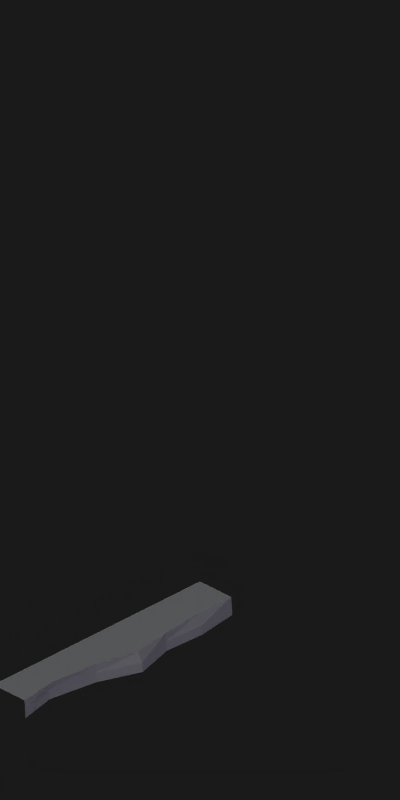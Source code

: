 # Source: snowplains_ice.blend  (saved by Blender 2.73.0; exported with 4.5.12 LTS)
import bpy
from mathutils import Matrix  # noqa: F401  (used for matrix-valued properties, if any)

bpy.ops.wm.read_factory_settings(use_empty=True)
scene = bpy.context.scene
scene.name = 'Scene'

# ---- collections
col_collection_1 = bpy.data.collections.new('Collection 1'); scene.collection.children.link(col_collection_1)

# ---- materials (node trees are filled in below, after node groups)
mat_ice_ground = bpy.data.materials.new('ice_ground')
mat_ice_ground.alpha_threshold = 0.0
mat_ice_ground.preview_render_type = 'FLAT'
mat_ice_ground.diffuse_color = (1.0, 1.0, 1.0, 1.0)
mat_ice_ground.roughness = 0.5
mat_ice_ground.specular_intensity = 0.0
mat_ice_ground.line_color = (0.0, 0.0, 0.0, 1.0)
mat_snow = bpy.data.materials.new('Snow')
mat_snow.alpha_threshold = 0.0
mat_snow.preview_render_type = 'FLAT'
mat_snow.diffuse_color = (1.0, 1.0, 1.0, 1.0)
mat_snow.roughness = 0.5
mat_snow.specular_intensity = 0.0
mat_snow.line_color = (0.0, 0.0, 0.0, 1.0)

# ---- material node trees

# ---- world
world_world = bpy.data.worlds.new('World'); scene.world = world_world
world_world.color = (0.1, 0.1, 0.1)
world_world.use_sun_shadow = False
world_world.sun_shadow_jitter_overblur = 0.0
world_world.cycles.sampling_method = 'MANUAL'
world_world.cycles.sample_map_resolution = 256

# ---- cameras
cam_camera_001 = bpy.data.cameras.new('Camera.001')
cam_camera_001.type = 'ORTHO'
cam_camera_001.passepartout_alpha = 0.2
cam_camera_001.clip_end = 100.0
cam_camera_001.lens = 35.0
cam_camera_001.sensor_width = 32.0
cam_camera_001.sensor_height = 18.0
cam_camera_001.ortho_scale = 4.1
cam_camera_001.show_passepartout = False
cam_camera_001.show_safe_areas = True
cam_camera_001.dof.focus_distance = 0.0
cam_camera_001.dof.aperture_fstop = 128.0

# ---- lights
light_spot_001 = bpy.data.lights.new('Spot.001', 'SPOT')
light_spot_001.color = (0.8868, 0.8973, 1.0)
light_spot_001.transmission_factor = 0.0
light_spot_001.energy = 168.0
light_spot_001.shadow_buffer_clip_start = 0.5
light_spot_001.shadow_soft_size = 0.1
light_spot_001.shadow_maximum_resolution = 0.006
light_spot_001.use_absolute_resolution = True
light_spot_001.cycles.use_multiple_importance_sampling = False
light_spot = bpy.data.lights.new('Spot', 'SPOT')
light_spot.color = (0.8868, 0.8973, 1.0)
light_spot.transmission_factor = 0.0
light_spot.energy = 321.0
light_spot.shadow_buffer_clip_start = 0.5
light_spot.shadow_soft_size = 0.1
light_spot.shadow_maximum_resolution = 0.006
light_spot.use_absolute_resolution = True
light_spot.cycles.use_multiple_importance_sampling = False
light_lamp = bpy.data.lights.new('Lamp', 'SUN')
light_lamp.color = (0.8407, 0.857, 0.8751)
light_lamp.transmission_factor = 0.0
light_lamp.angle = 2.498
light_lamp.energy = 1.05
light_lamp.shadow_buffer_clip_start = 0.5
light_lamp.shadow_soft_size = 3.0
light_lamp.shadow_cascade_max_distance = 1000.0
light_lamp.cycles.use_multiple_importance_sampling = False
light_lamp_002 = bpy.data.lights.new('Lamp.002', 'SUN')
light_lamp_002.color = (0.2944, 0.07568, 0.6762)
light_lamp_002.transmission_factor = 0.0
light_lamp_002.use_shadow = False
light_lamp_002.angle = 1.571
light_lamp_002.energy = 0.15
light_lamp_002.shadow_buffer_clip_start = 0.5
light_lamp_002.shadow_soft_size = 1.0
light_lamp_002.shadow_cascade_max_distance = 1000.0
light_lamp_002.cycles.use_multiple_importance_sampling = False

# ---- meshes
me_plane_035 = bpy.data.meshes.new('Plane.035')
me_plane_035.from_pydata([(-1.513, -0.5435, 0.2006), (-1.454, -0.6656, 0.2006), (-1.671, -0.6587, -0.0254), (-1.645, -0.5221, 0.2006), (-1.481, -0.749, -0.0254), (-1.615, -0.713, -0.0254), (-1.509, -0.5279, 0.1024), (-1.671, -0.6587, 0.08098), (-1.439, -0.6426, 0.1024), (-1.481, -0.749, 0.08098), (-1.638, -0.5049, 0.1024), (-1.615, -0.713, 0.08098), (-1.678, -0.6758, 0.1791), (-1.509, -0.5279, -0.003943), (-1.497, -0.7719, 0.1791), (-1.439, -0.6426, -0.003943), (-1.62, -0.7287, 0.1791), (-1.638, -0.5049, -0.003943), (-0.5913, -0.9595, 0.2006), (-0.7524, -1.053, 0.2006), (-0.786, -0.8379, -0.0254), (-0.6868, -0.782, 0.2006), (-0.876, -1.05, -0.0254), (-0.8518, -0.9084, -0.0254), (-0.5683, -0.9594, 0.1024), (-0.786, -0.8379, 0.08098), (-0.7168, -1.061, 0.1024), (-0.876, -1.05, 0.08098), (-0.6611, -0.7842, 0.1024), (-0.8518, -0.9084, 0.08098), (-0.8117, -0.8357, 0.1791), (-0.5683, -0.9594, -0.003943), (-0.9116, -1.041, 0.1791), (-0.7168, -1.061, -0.003943), (-0.8749, -0.9086, 0.1791), (-0.6611, -0.7842, -0.003943)], [], [(10, 7, 12, 3), (3, 12, 16, 0), (0, 16, 14, 1), (1, 14, 9, 8), (3, 0, 6, 10), (8, 9, 4, 15), (13, 5, 2, 17), (0, 1, 8, 6), (17, 2, 7, 10), (15, 4, 5, 13), (10, 6, 13, 17), (12, 7, 11, 16), (7, 2, 5, 11), (6, 8, 15, 13), (16, 11, 9, 14), (11, 5, 4, 9), (28, 25, 30, 21), (21, 30, 34, 18), (18, 34, 32, 19), (19, 32, 27, 26), (21, 18, 24, 28), (26, 27, 22, 33), (31, 23, 20, 35), (18, 19, 26, 24), (35, 20, 25, 28), (33, 22, 23, 31), (28, 24, 31, 35), (30, 25, 29, 34), (25, 20, 23, 29), (24, 26, 33, 31), (34, 29, 27, 32), (29, 23, 22, 27)])
_uv = me_plane_035.uv_layers.new(name='UVTex')
_uv.uv.foreach_set('vector', [0.2544, 0.7411, 0.2406, 0.7385, 0.2368, 0.7419, 0.3543, 0.9999, 0.3543, 0.9999, 0.2368, 0.7419, 0.2323, 0.739, 0.0001048, 0.9566, 0.0001048, 0.9566, 0.2323, 0.739, 0.2305, 0.7326, 0.0001049, 0.5771, 0.0001049, 0.5771, 0.2305, 0.7326, 0.2345, 0.73, 0.2384, 0.7159, 0.3543, 0.9999, 0.5308, 0.5297, 0.2545, 0.7239, 0.2544, 0.7411, 0.2384, 0.7159, 0.2345, 0.73, 0.2395, 0.7308, 0.2415, 0.7282, 0.2453, 0.7302, 0.2406, 0.7328, 0.2421, 0.7344, 0.2466, 0.7344, 0.5308, 0.5297, 0.0001049, 0.5771, 0.2384, 0.7159, 0.2545, 0.7239, 0.2466, 0.7344, 0.2421, 0.7344, 0.2406, 0.7385, 0.2544, 0.7411, 0.2415, 0.7282, 0.2395, 0.7308, 0.2406, 0.7328, 0.2453, 0.7302, 0.2544, 0.7411, 0.2542, 0.7241, 0.2454, 0.7301, 0.2466, 0.7344, 0.2368, 0.7419, 0.2406, 0.7385, 0.2374, 0.7356, 0.2324, 0.7389, 0.2406, 0.7385, 0.2421, 0.7344, 0.2406, 0.7329, 0.2375, 0.7355, 0.2542, 0.7241, 0.2384, 0.7159, 0.2415, 0.7282, 0.2454, 0.7301, 0.2324, 0.7389, 0.2374, 0.7356, 0.2345, 0.73, 0.2305, 0.7326, 0.2375, 0.7355, 0.2406, 0.7329, 0.2395, 0.7308, 0.2345, 0.73, 0.3471, 0.4295, 0.3445, 0.3752, 0.3205, 0.3593, 0.1152, 0.5295, 0.1152, 0.5295, 0.3205, 0.3593, 0.3371, 0.332, 0.0001048, 0.0001048, 0.0001048, 0.0001048, 0.3371, 0.332, 0.3634, 0.3205, 0.5052, 0.0459, 0.5052, 0.0459, 0.3634, 0.3205, 0.3755, 0.3329, 0.4443, 0.3299, 0.1152, 0.5295, 0.5684, 0.5295, 0.4271, 0.4116, 0.3471, 0.4295, 0.4443, 0.3299, 0.3755, 0.3329, 0.3806, 0.3519, 0.4013, 0.3584, 0.3973, 0.3848, 0.3727, 0.3624, 0.3673, 0.3766, 0.3702, 0.3963, 0.5684, 0.5295, 0.5052, 0.0459, 0.4443, 0.3299, 0.4271, 0.4116, 0.3702, 0.3963, 0.3673, 0.3766, 0.3445, 0.3752, 0.3471, 0.4295, 0.4013, 0.3584, 0.3806, 0.3519, 0.3727, 0.3624, 0.3973, 0.3848, 0.3471, 0.4295, 0.4259, 0.4104, 0.3978, 0.3853, 0.3702, 0.3963, 0.3205, 0.3593, 0.3445, 0.3752, 0.3551, 0.3524, 0.3375, 0.3325, 0.3445, 0.3752, 0.3673, 0.3766, 0.3724, 0.3622, 0.3555, 0.3527, 0.4259, 0.4104, 0.4443, 0.3299, 0.4013, 0.3584, 0.3978, 0.3853, 0.3375, 0.3325, 0.3551, 0.3524, 0.3755, 0.3329, 0.3634, 0.3205, 0.3555, 0.3527, 0.3724, 0.3622, 0.3806, 0.3519, 0.3755, 0.3329])
me_plane_035.materials.append(mat_ice_ground)
me_plane_035.use_remesh_preserve_volume = False
me_plane_035.use_remesh_preserve_attributes = False
me_plane_035.use_mirror_vertex_groups = False
me_plane_035.update()
me_plane_034 = bpy.data.meshes.new('Plane.034')
me_plane_034.from_pydata([(1.112, -0.08521, 0.1986), (1.033, 0.01726, 0.1986), (1.254, -0.07303, 0.1986), (1.148, 0.05287, 0.03907), (1.255, 0.1453, 0.03907), (1.119, -0.1455, -0.001423), (1.281, -0.004424, 0.03907), (1.281, -0.004424, -0.06093), (1.049, -0.04283, -0.001423), (1.235, -0.1159, -0.001423), (1.15, 0.02277, -0.06093), (1.256, 0.1167, -0.06093), (1.294, 0.03445, 0.1391), (1.235, -0.1159, 0.09858), (1.12, -0.1159, 0.09858), (1.049, -0.01178, 0.09858), (1.134, 0.08324, 0.1391), (1.248, 0.1761, 0.1391), (-0.4542, -0.9545, 0.1501), (-0.4526, -1.06, 0.1501), (-0.5523, -0.8421, 0.1501), (-0.6209, -1.15, 0.05019), (-0.736, -1.097, 0.05019), (-0.4289, -0.9255, 0.02482), (-0.6563, -0.9756, 0.05019), (-0.6563, -0.9756, -0.01245), (-0.4335, -1.024, 0.02482), (-0.5191, -0.8409, 0.02482), (-0.6072, -1.136, -0.01245), (-0.7225, -1.085, -0.01245), (-0.6836, -0.9804, 0.1128), (-0.5191, -0.8409, 0.08746), (-0.4439, -0.9365, 0.08746), (-0.4486, -1.036, 0.08746), (-0.6268, -1.173, 0.1128), (-0.7463, -1.115, 0.1128), (0.7051, 0.2237, 0.1986), (0.831, 0.2561, 0.1986), (0.6599, 0.08925, 0.1986), (0.9921, 0.2219, 0.03907), (0.9358, 0.09243, 0.03907), (0.6471, 0.2415, -0.001423), (0.7118, 0.03669, 0.03907), (0.7118, 0.03669, -0.06093), (0.7694, 0.2653, -0.001423), (0.628, 0.1234, -0.001423), (0.9776, 0.2483, -0.06093), (0.9225, 0.1178, -0.06093), (0.7425, 0.009836, 0.1391), (0.628, 0.1234, 0.09858), (0.674, 0.2291, 0.09858), (0.798, 0.2531, 0.09858), (1.018, 0.2004, 0.1391), (0.9557, 0.06784, 0.1391)], [], [(0, 17, 16, 1), (2, 12, 17, 0), (8, 10, 11, 5), (5, 11, 7, 9), (9, 7, 6, 13), (15, 3, 10, 8), (13, 14, 5, 9), (14, 15, 8, 5), (13, 6, 12, 2), (1, 16, 3, 15), (12, 6, 4, 17), (17, 4, 3, 16), (0, 1, 15, 14), (2, 0, 14, 13), (4, 11, 10, 3), (6, 7, 11, 4), (18, 35, 34, 19), (20, 30, 35, 18), (26, 28, 29, 23), (23, 29, 25, 27), (27, 25, 24, 31), (33, 21, 28, 26), (31, 32, 23, 27), (32, 33, 26, 23), (31, 24, 30, 20), (19, 34, 21, 33), (30, 24, 22, 35), (35, 22, 21, 34), (18, 19, 33, 32), (20, 18, 32, 31), (22, 29, 28, 21), (24, 25, 29, 22), (36, 53, 52, 37), (38, 48, 53, 36), (44, 46, 47, 41), (41, 47, 43, 45), (45, 43, 42, 49), (51, 39, 46, 44), (49, 50, 41, 45), (50, 51, 44, 41), (49, 42, 48, 38), (37, 52, 39, 51), (48, 42, 40, 53), (53, 40, 39, 52), (36, 37, 51, 50), (38, 36, 50, 49), (40, 47, 46, 39), (42, 43, 47, 40)])
_uv = me_plane_034.uv_layers.new(name='UVTex')
_uv.uv.foreach_set('vector', [0.4545, 0.4285, 0.9999, 0.4427, 0.5586, 0.4427, 0.4991, 0.4266, 0.5263, 0.3984, 0.6144, 0.3548, 0.9999, 0.4427, 0.4545, 0.4285, 0.4442, 0.4143, 0.4783, 0.4396, 0.5484, 0.3959, 0.3075, 0.402, 0.3075, 0.402, 0.5484, 0.3959, 0.5166, 0.3783, 0.4614, 0.3857, 0.4614, 0.3857, 0.5166, 0.3783, 0.5399, 0.3798, 0.492, 0.396, 0.484, 0.423, 0.5105, 0.4301, 0.4783, 0.4396, 0.4442, 0.4143, 0.492, 0.396, 0.45, 0.4082, 0.3755, 0.4009, 0.4614, 0.3857, 0.45, 0.4082, 0.484, 0.423, 0.4442, 0.4143, 0.3755, 0.4009, 0.492, 0.396, 0.5399, 0.3798, 0.6144, 0.3548, 0.5263, 0.3984, 0.4991, 0.4266, 0.5586, 0.4427, 0.5105, 0.4301, 0.484, 0.423, 0.6144, 0.3548, 0.5399, 0.3798, 0.5397, 0.3921, 0.5273, 0.3768, 0.5273, 0.3768, 0.5397, 0.3921, 0.5105, 0.4301, 0.5586, 0.4427, 0.4699, 0.421, 0.4991, 0.4266, 0.484, 0.423, 0.45, 0.4082, 0.5263, 0.3984, 0.4699, 0.421, 0.45, 0.4082, 0.492, 0.396, 0.5397, 0.3921, 0.5436, 0.4024, 0.4783, 0.4396, 0.5105, 0.4301, 0.5399, 0.3798, 0.5166, 0.3783, 0.5436, 0.4024, 0.5397, 0.3921, 0.5195, 0.1252, 0.349, 0.3547, 0.3075, 0.1146, 0.504, 0.1271, 0.513, 0.1063, 0.5228, 0.1282, 0.349, 0.3547, 0.5195, 0.1252, 0.5058, 0.1164, 0.4863, 0.1021, 0.496, 0.08952, 0.5102, 0.1128, 0.5102, 0.1128, 0.496, 0.08952, 0.5063, 0.09768, 0.5173, 0.1082, 0.5173, 0.1082, 0.5063, 0.09768, 0.5093, 0.0951, 0.5167, 0.1078, 0.5046, 0.1217, 0.4537, 0.09899, 0.4863, 0.1021, 0.5058, 0.1164, 0.5167, 0.1078, 0.5139, 0.1172, 0.5109, 0.1126, 0.5173, 0.1082, 0.5139, 0.1172, 0.5046, 0.1217, 0.5058, 0.1164, 0.5109, 0.1126, 0.5167, 0.1078, 0.5093, 0.0951, 0.5228, 0.1282, 0.513, 0.1063, 0.504, 0.1271, 0.3075, 0.1146, 0.4537, 0.09899, 0.5046, 0.1217, 0.5228, 0.1282, 0.5093, 0.0951, 0.497, 0.06811, 0.5228, 8.014e-05, 0.5228, 8.014e-05, 0.497, 0.06811, 0.4537, 0.09899, 0.3075, 0.1146, 0.5182, 0.124, 0.504, 0.1271, 0.5046, 0.1217, 0.5139, 0.1172, 0.513, 0.1063, 0.5182, 0.124, 0.5139, 0.1172, 0.5167, 0.1078, 0.497, 0.06811, 0.4965, 0.08968, 0.4863, 0.1021, 0.4537, 0.09899, 0.5093, 0.0951, 0.5063, 0.09768, 0.4965, 0.08968, 0.497, 0.06811, 0.1393, 0.09745, 0.1568, 0.08988, 0.1613, 0.1017, 0.1462, 0.1022, 0.136, 0.09041, 0.1409, 0.08183, 0.1568, 0.08988, 0.1393, 0.09745, 0.1288, 0.1218, 0.2344, 0.2261, 0.06374, 0.2524, 0.1197, 0.1051, 0.1197, 0.1051, 0.06374, 0.2524, 8.014e-05, 8.017e-05, 0.1166, 0.09051, 0.1166, 0.09051, 8.014e-05, 8.017e-05, 0.1269, 0.06618, 0.1278, 0.09053, 0.1407, 0.1103, 0.1798, 0.1247, 0.2344, 0.2261, 0.1288, 0.1218, 0.1278, 0.09053, 0.1306, 0.1011, 0.12, 0.105, 0.1166, 0.09051, 0.1306, 0.1011, 0.1407, 0.1103, 0.1288, 0.1218, 0.12, 0.105, 0.1278, 0.09053, 0.1269, 0.06618, 0.1409, 0.08183, 0.136, 0.09041, 0.1462, 0.1022, 0.1613, 0.1017, 0.1798, 0.1247, 0.1407, 0.1103, 0.1409, 0.08183, 0.1269, 0.06618, 0.1795, 0.07521, 0.157, 0.08964, 0.157, 0.08964, 0.1795, 0.07521, 0.1798, 0.1247, 0.1613, 0.1017, 0.1392, 0.09757, 0.1462, 0.1022, 0.1407, 0.1103, 0.1306, 0.1011, 0.136, 0.09041, 0.1392, 0.09757, 0.1306, 0.1011, 0.1278, 0.09053, 0.1795, 0.07521, 0.3073, 8.014e-05, 0.2344, 0.2261, 0.1798, 0.1247, 0.1269, 0.06618, 8.014e-05, 8.017e-05, 0.3073, 8.014e-05, 0.1795, 0.07521])
me_plane_034.materials.append(mat_ice_ground)
me_plane_034.use_remesh_preserve_volume = False
me_plane_034.use_remesh_preserve_attributes = False
me_plane_034.use_mirror_vertex_groups = False
me_plane_034.update()
me_plane_032 = bpy.data.meshes.new('Plane.032')
me_plane_032.from_pydata([(1.178, 0.4144, 0.1986), (1.044, 0.5169, 0.1986), (1.416, 0.4266, 0.1986), (1.209, 0.6224, 0.03907), (1.389, 0.7148, 0.03907), (1.19, 0.3541, -0.001423), (1.463, 0.4952, 0.03907), (1.463, 0.4952, -0.06093), (1.071, 0.4568, -0.001423), (1.385, 0.3838, -0.001423), (1.212, 0.5923, -0.06093), (1.391, 0.6862, -0.06093), (1.483, 0.5341, 0.1391), (1.385, 0.3838, 0.09858), (1.191, 0.3838, 0.09858), (1.071, 0.4879, 0.09858), (1.186, 0.6527, 0.1391), (1.377, 0.7456, 0.1391), (0.09488, -0.5312, 0.1986), (0.09748, -0.7002, 0.1986), (-0.06178, -0.3516, 0.1986), (-0.1713, -0.8425, 0.03907), (-0.355, -0.7585, 0.03907), (0.1352, -0.4848, -0.001423), (-0.2279, -0.5649, 0.03907), (-0.2279, -0.5649, -0.06093), (0.1279, -0.6417, -0.001423), (-0.008697, -0.3498, -0.001423), (-0.1494, -0.8216, -0.06093), (-0.3335, -0.7395, -0.06093), (-0.2713, -0.5725, 0.1391), (-0.008697, -0.3498, 0.09858), (0.1112, -0.5023, 0.09858), (0.1037, -0.6612, 0.09858), (-0.1808, -0.8796, 0.1391), (-0.3715, -0.7872, 0.1391)], [], [(0, 17, 16, 1), (2, 12, 17, 0), (8, 10, 11, 5), (5, 11, 7, 9), (9, 7, 6, 13), (15, 3, 10, 8), (13, 14, 5, 9), (14, 15, 8, 5), (13, 6, 12, 2), (1, 16, 3, 15), (12, 6, 4, 17), (17, 4, 3, 16), (0, 1, 15, 14), (2, 0, 14, 13), (4, 11, 10, 3), (6, 7, 11, 4), (18, 35, 34, 19), (20, 30, 35, 18), (26, 28, 29, 23), (23, 29, 25, 27), (27, 25, 24, 31), (33, 21, 28, 26), (31, 32, 23, 27), (32, 33, 26, 23), (31, 24, 30, 20), (19, 34, 21, 33), (30, 24, 22, 35), (35, 22, 21, 34), (18, 19, 33, 32), (20, 18, 32, 31), (22, 29, 28, 21), (24, 25, 29, 22)])
_uv = me_plane_032.uv_layers.new(name='UVTex')
_uv.uv.foreach_set('vector', [0.8148, 0.222, 0.5424, 0.6818, 0.5424, 0.1989, 0.8059, 0.2137, 0.8353, 0.2326, 0.9999, 0.3473, 0.5424, 0.6818, 0.8148, 0.222, 0.8143, 0.2049, 0.8184, 0.1867, 0.8379, 0.1808, 0.8225, 0.2074, 0.8225, 0.2074, 0.8379, 0.1808, 0.8452, 0.1992, 0.8357, 0.2102, 0.8357, 0.2102, 0.8452, 0.1992, 0.8629, 0.2103, 0.835, 0.2195, 0.809, 0.2088, 0.7884, 0.1705, 0.8184, 0.1867, 0.8143, 0.2049, 0.835, 0.2195, 0.8196, 0.2146, 0.8224, 0.2076, 0.8357, 0.2102, 0.8196, 0.2146, 0.809, 0.2088, 0.8143, 0.2049, 0.8224, 0.2076, 0.835, 0.2195, 0.8629, 0.2103, 0.9999, 0.3473, 0.8353, 0.2326, 0.8059, 0.2137, 0.5424, 0.1989, 0.7884, 0.1705, 0.809, 0.2088, 0.9999, 0.3473, 0.8629, 0.2103, 0.8529, 0.1487, 0.9086, 0.0001254, 0.9086, 0.0001254, 0.8529, 0.1487, 0.7884, 0.1705, 0.5424, 0.1989, 0.815, 0.2217, 0.8059, 0.2137, 0.809, 0.2088, 0.8196, 0.2146, 0.8353, 0.2326, 0.815, 0.2217, 0.8196, 0.2146, 0.835, 0.2195, 0.8529, 0.1487, 0.8382, 0.1802, 0.8184, 0.1867, 0.7884, 0.1705, 0.8629, 0.2103, 0.8452, 0.1992, 0.8382, 0.1802, 0.8529, 0.1487, 0.534, 0.3151, 0.1046, 0.893, 0.0001254, 0.2886, 0.4949, 0.3199, 0.5176, 0.2676, 0.5422, 0.3226, 0.1046, 0.893, 0.534, 0.3151, 0.4994, 0.2931, 0.4505, 0.2571, 0.4749, 0.2253, 0.5105, 0.2839, 0.5105, 0.2839, 0.4749, 0.2253, 0.5007, 0.2459, 0.5285, 0.2723, 0.5285, 0.2723, 0.5007, 0.2459, 0.5084, 0.2394, 0.5269, 0.2713, 0.4963, 0.3064, 0.3682, 0.2492, 0.4505, 0.2571, 0.4994, 0.2931, 0.5269, 0.2713, 0.52, 0.2949, 0.5122, 0.2836, 0.5285, 0.2723, 0.52, 0.2949, 0.4963, 0.3064, 0.4994, 0.2931, 0.5122, 0.2836, 0.5269, 0.2713, 0.5084, 0.2394, 0.5422, 0.3226, 0.5176, 0.2676, 0.4949, 0.3199, 0.0001254, 0.2886, 0.3682, 0.2492, 0.4963, 0.3064, 0.5422, 0.3226, 0.5084, 0.2394, 0.4773, 0.1714, 0.5422, 0.0001254, 0.5422, 0.0001254, 0.4773, 0.1714, 0.3682, 0.2492, 0.0001254, 0.2886, 0.5306, 0.3121, 0.4949, 0.3199, 0.4963, 0.3064, 0.52, 0.2949, 0.5176, 0.2676, 0.5306, 0.3121, 0.52, 0.2949, 0.5269, 0.2713, 0.4773, 0.1714, 0.4761, 0.2257, 0.4505, 0.2571, 0.3682, 0.2492, 0.5084, 0.2394, 0.5007, 0.2459, 0.4761, 0.2257, 0.4773, 0.1714])
me_plane_032.materials.append(mat_ice_ground)
me_plane_032.use_remesh_preserve_volume = False
me_plane_032.use_remesh_preserve_attributes = False
me_plane_032.use_mirror_vertex_groups = False
me_plane_032.update()
me_plane_024 = bpy.data.meshes.new('Plane.024')
me_plane_024.from_pydata([(-0.7514, -0.6761, 0.1512), (-0.7289, -0.5986, 0.1512), (-0.7143, -0.4298, 0.1512), (-0.776, -0.7016, 0.0996), (-0.7125, -0.645, 0.0996), (-0.6977, -0.415, 0.0996), (-0.7703, -0.7032, 0.03446), (-0.709, -0.6487, 0.03446), (-0.6917, -0.415, 0.03446), (-0.9061, -0.6545, 0.1512), (-0.9359, -0.5632, 0.1512), (-0.8465, -0.4397, 0.1512), (-0.9548, -0.6633, 0.06764), (-0.9493, -0.5761, 0.06764), (-0.8536, -0.4164, 0.06764), (-0.95, -0.6639, 0.002507), (-0.9458, -0.5785, 0.002507), (-0.8475, -0.4164, 0.002507), (-0.738, 0.7107, 0.1938), (-0.6153, 0.6765, 0.1585), (-0.5601, 0.6915, 0.1187), (-0.7849, 0.7432, 0.1035), (-0.6946, 0.6601, 0.1035), (-0.532, 0.6699, 0.1035), (-0.7878, 0.7363, -0.005057), (-0.7009, 0.6561, -0.005057), (-0.5323, 0.6624, -0.005057), (-0.6855, 0.8297, 0.1812), (-0.5377, 0.8588, 0.1387), (-0.4852, 0.7855, 0.121), (-0.7014, 0.8904, 0.05022), (-0.5565, 0.8764, 0.05022), (-0.4418, 0.7922, 0.05022), (-0.7025, 0.8846, -0.0583), (-0.5607, 0.8722, -0.0583), (-0.4422, 0.7848, -0.0583), (-0.4964, -0.6808, 0.1512), (-0.5038, -0.6323, 0.1512), (-0.5498, -0.5513, 0.1512), (-0.5088, -0.7093, 0.0996), (-0.4734, -0.6397, 0.0996), (-0.5406, -0.5332, 0.0996), (-0.5034, -0.7058, 0.03446), (-0.4691, -0.6387, 0.03446), (-0.5354, -0.5288, 0.03446), (-0.5471, -0.7225, 0.1512), (-0.6764, -0.706, 0.1512), (-0.661, -0.651, 0.1512), (-0.635, -0.7614, 0.06764), (-0.6925, -0.721, 0.06764), (-0.6752, -0.6464, 0.06764), (-0.6253, -0.7582, 0.002507), (-0.6838, -0.7195, 0.002507), (-0.6699, -0.642, 0.002507)], [], [(2, 1, 4, 5), (1, 0, 3, 4), (5, 4, 7, 8), (4, 3, 6, 7), (11, 14, 13, 10), (10, 13, 12, 9), (14, 17, 16, 13), (13, 16, 15, 12), (3, 12, 15, 6), (8, 17, 14, 5), (0, 9, 12, 3), (5, 14, 11, 2), (2, 11, 10, 1), (1, 10, 9, 0), (20, 19, 22, 23), (19, 18, 21, 22), (23, 22, 25, 26), (22, 21, 24, 25), (29, 32, 31, 28), (28, 31, 30, 27), (32, 35, 34, 31), (31, 34, 33, 30), (21, 30, 33, 24), (26, 35, 32, 23), (18, 27, 30, 21), (23, 32, 29, 20), (20, 29, 28, 19), (19, 28, 27, 18), (38, 37, 40, 41), (37, 36, 39, 40), (41, 40, 43, 44), (40, 39, 42, 43), (47, 50, 49, 46), (46, 49, 48, 45), (50, 53, 52, 49), (49, 52, 51, 48), (39, 48, 51, 42), (44, 53, 50, 41), (36, 45, 48, 39), (41, 50, 47, 38), (38, 47, 46, 37), (37, 46, 45, 36)])
_uv = me_plane_024.uv_layers.new(name='UVTex')
_uv.uv.foreach_set('vector', [0.8456, 0.1936, 0.7529, 0.1645, 0.7116, 0.1017, 0.8964, 0.1681, 0.7529, 0.1645, 0.6835, 0.1667, 0.6195, 0.1543, 0.7116, 0.1017, 0.8964, 0.1681, 0.7118, 0.09898, 0.6845, 0.0001447, 0.9999, 0.1177, 0.7118, 0.09898, 0.6195, 0.1543, 0.5181, 0.0803, 0.6845, 0.0001447, 0.8285, 0.279, 0.8944, 0.3382, 0.712, 0.3878, 0.7385, 0.306, 0.7385, 0.306, 0.712, 0.3878, 0.6036, 0.3513, 0.6705, 0.28, 0.8944, 0.3382, 0.9752, 0.3991, 0.684, 0.5111, 0.7121, 0.3906, 0.7121, 0.3906, 0.684, 0.5111, 0.5181, 0.4196, 0.6036, 0.3513, 0.6195, 0.1543, 0.6036, 0.3513, 0.5181, 0.4196, 0.5181, 0.0803, 0.9999, 0.1177, 0.9752, 0.3991, 0.8944, 0.3382, 0.8964, 0.1681, 0.6835, 0.1667, 0.6705, 0.28, 0.6036, 0.3513, 0.6195, 0.1543, 0.8964, 0.1681, 0.8944, 0.3382, 0.8285, 0.279, 0.8456, 0.1936, 0.8456, 0.1936, 0.8285, 0.279, 0.7385, 0.3044, 0.7526, 0.1662, 0.7526, 0.1662, 0.7385, 0.3044, 0.6705, 0.28, 0.6835, 0.1667, 0.3272, 0.2324, 0.284, 0.2147, 0.2574, 0.1605, 0.356, 0.2211, 0.284, 0.2147, 0.2318, 0.2122, 0.1692, 0.1923, 0.2574, 0.1605, 0.356, 0.2211, 0.2577, 0.1583, 0.2484, 0.0001447, 0.5178, 0.1394, 0.2577, 0.1583, 0.1692, 0.1923, 0.01524, 0.07483, 0.2484, 0.0001447, 0.3336, 0.311, 0.3906, 0.3535, 0.2629, 0.3824, 0.2794, 0.3145, 0.2794, 0.3145, 0.2629, 0.3824, 0.1349, 0.3454, 0.223, 0.2702, 0.3906, 0.3535, 0.5178, 0.4569, 0.255, 0.5786, 0.2629, 0.385, 0.2629, 0.385, 0.255, 0.5786, 0.0001447, 0.4475, 0.1349, 0.3454, 0.1692, 0.1923, 0.1349, 0.3454, 0.0001447, 0.4475, 0.01524, 0.07483, 0.5178, 0.1394, 0.5178, 0.4569, 0.3906, 0.3535, 0.356, 0.2211, 0.2318, 0.2122, 0.223, 0.2702, 0.1349, 0.3454, 0.1692, 0.1923, 0.356, 0.2211, 0.3906, 0.3535, 0.3336, 0.311, 0.3272, 0.2324, 0.3272, 0.2324, 0.3336, 0.311, 0.2799, 0.3134, 0.2839, 0.2156, 0.2839, 0.2156, 0.2799, 0.3134, 0.223, 0.2702, 0.2318, 0.2122, 0.7753, 0.7362, 0.7889, 0.699, 0.8357, 0.6846, 0.7976, 0.78, 0.7889, 0.699, 0.7857, 0.6664, 0.7957, 0.6129, 0.8357, 0.6846, 0.7976, 0.78, 0.8375, 0.6846, 0.9439, 0.6687, 0.8575, 0.8936, 0.8375, 0.6846, 0.7957, 0.6129, 0.8702, 0.5113, 0.9439, 0.6687, 0.7081, 0.7125, 0.6426, 0.7474, 0.6384, 0.6682, 0.701, 0.6826, 0.701, 0.6826, 0.6384, 0.6682, 0.6625, 0.6007, 0.7486, 0.6505, 0.6426, 0.7474, 0.5585, 0.811, 0.5181, 0.6453, 0.637, 0.668, 0.637, 0.668, 0.5181, 0.6453, 0.6009, 0.5113, 0.6625, 0.6007, 0.7957, 0.6129, 0.6625, 0.6007, 0.6009, 0.5113, 0.8702, 0.5113, 0.8575, 0.8936, 0.5585, 0.811, 0.6426, 0.7474, 0.7976, 0.78, 0.7857, 0.6664, 0.7486, 0.6505, 0.6625, 0.6007, 0.7957, 0.6129, 0.7976, 0.78, 0.6426, 0.7474, 0.7081, 0.7125, 0.7753, 0.7362, 0.7753, 0.7362, 0.7081, 0.7125, 0.7018, 0.6831, 0.7881, 0.6988, 0.7881, 0.6988, 0.7018, 0.6831, 0.7486, 0.6505, 0.7857, 0.6664])
me_plane_024.materials.append(mat_ice_ground)
me_plane_024.use_remesh_preserve_volume = False
me_plane_024.use_remesh_preserve_attributes = False
me_plane_024.use_mirror_vertex_groups = False
me_plane_024.update()
me_plane_018 = bpy.data.meshes.new('Plane.018')
me_plane_018.from_pydata([(-0.5528, -0.3058, 0.1895), (-0.525, -0.1766, 0.1895), (-0.507, 0.1047, 0.1895), (-0.5831, -0.3482, 0.1035), (-0.5047, -0.2539, 0.1035), (-0.4865, 0.1293, 0.1035), (-0.5761, -0.3508, -0.005057), (-0.5004, -0.26, -0.005057), (-0.4791, 0.1293, -0.005057), (-0.7437, -0.2698, 0.1895), (-0.7804, -0.1177, 0.1895), (-0.6702, 0.08807, 0.1895), (-0.8037, -0.2845, 0.05022), (-0.797, -0.139, 0.05022), (-0.6789, 0.1269, 0.05022), (-0.7979, -0.2853, -0.0583), (-0.7926, -0.143, -0.0583), (-0.6714, 0.1269, -0.0583), (-0.8374, 1.131, 0.1938), (-0.7148, 1.097, 0.1585), (-0.5766, 1.042, 0.1187), (-0.8843, 1.164, 0.1035), (-0.7941, 1.08, 0.1035), (-0.5485, 1.02, 0.1035), (-0.8873, 1.157, -0.005057), (-0.8004, 1.076, -0.005057), (-0.5488, 1.013, -0.005057), (-0.7937, 1.32, 0.1812), (-0.6459, 1.349, 0.1387), (-0.5847, 1.206, 0.121), (-0.8096, 1.381, 0.05022), (-0.6647, 1.367, 0.05022), (-0.5413, 1.213, 0.05022), (-0.8108, 1.375, -0.0583), (-0.6689, 1.362, -0.0583), (-0.5416, 1.205, -0.0583)], [], [(2, 1, 4, 5), (1, 0, 3, 4), (5, 4, 7, 8), (4, 3, 6, 7), (11, 14, 13, 10), (10, 13, 12, 9), (14, 17, 16, 13), (13, 16, 15, 12), (3, 12, 15, 6), (8, 17, 14, 5), (0, 9, 12, 3), (5, 14, 11, 2), (2, 11, 10, 1), (1, 10, 9, 0), (20, 19, 22, 23), (19, 18, 21, 22), (23, 22, 25, 26), (22, 21, 24, 25), (29, 32, 31, 28), (28, 31, 30, 27), (32, 35, 34, 31), (31, 34, 33, 30), (21, 30, 33, 24), (26, 35, 32, 23), (18, 27, 30, 21), (23, 32, 29, 20), (20, 29, 28, 19), (19, 28, 27, 18)])
_uv = me_plane_018.uv_layers.new(name='UVTex')
_uv.uv.foreach_set('vector', [0.3642, 0.2197, 0.267, 0.1881, 0.2183, 0.1198, 0.419, 0.1942, 0.267, 0.1881, 0.1932, 0.1888, 0.1253, 0.1733, 0.2183, 0.1198, 0.419, 0.1942, 0.2185, 0.1169, 0.1778, 0.0001012, 0.5431, 0.1402, 0.2185, 0.1169, 0.1253, 0.1733, 0.0001012, 0.08974, 0.1778, 0.0001012, 0.3531, 0.2881, 0.4314, 0.3426, 0.234, 0.4016, 0.2609, 0.3049, 0.2609, 0.3049, 0.234, 0.4016, 0.1062, 0.3553, 0.1863, 0.2796, 0.4314, 0.3426, 0.5292, 0.4149, 0.2014, 0.5506, 0.2342, 0.4048, 0.2342, 0.4048, 0.2014, 0.5506, 0.0001016, 0.4393, 0.1062, 0.3553, 0.1253, 0.1733, 0.1062, 0.3553, 0.0001016, 0.4393, 0.0001012, 0.08974, 0.5431, 0.1402, 0.5292, 0.4149, 0.4314, 0.3426, 0.419, 0.1942, 0.1932, 0.1888, 0.1863, 0.2796, 0.1062, 0.3553, 0.1253, 0.1733, 0.419, 0.1942, 0.4314, 0.3426, 0.3531, 0.2881, 0.3642, 0.2197, 0.3642, 0.2197, 0.3531, 0.2881, 0.2609, 0.3032, 0.2666, 0.1898, 0.2666, 0.1898, 0.2609, 0.3032, 0.1863, 0.2796, 0.1932, 0.1888, 0.6867, 0.2857, 0.7632, 0.2914, 0.7957, 0.3498, 0.6687, 0.2907, 0.7632, 0.2914, 0.8267, 0.2915, 0.8865, 0.3132, 0.7957, 0.3498, 0.6687, 0.2907, 0.7952, 0.3524, 0.8172, 0.4743, 0.5433, 0.3415, 0.7952, 0.3524, 0.8865, 0.3132, 0.9999, 0.4053, 0.8172, 0.4743, 0.7269, 0.2048, 0.6832, 0.1698, 0.8067, 0.1328, 0.7947, 0.1863, 0.7947, 0.1863, 0.8067, 0.1328, 0.9083, 0.1582, 0.8435, 0.2204, 0.6832, 0.1698, 0.6002, 0.09405, 0.8196, 0.0001012, 0.8066, 0.1306, 0.8066, 0.1306, 0.8196, 0.0001012, 0.9999, 0.08351, 0.9083, 0.1582, 0.8865, 0.3132, 0.9083, 0.1582, 0.9999, 0.08351, 0.9999, 0.4053, 0.5433, 0.3415, 0.6002, 0.09405, 0.6832, 0.1698, 0.6687, 0.2907, 0.8267, 0.2915, 0.8435, 0.2204, 0.9083, 0.1582, 0.8865, 0.3132, 0.6687, 0.2907, 0.6832, 0.1698, 0.7269, 0.2048, 0.6867, 0.2857, 0.6867, 0.2857, 0.7269, 0.2048, 0.7944, 0.1876, 0.7633, 0.29, 0.7633, 0.29, 0.7944, 0.1876, 0.8435, 0.2204, 0.8267, 0.2915])
me_plane_018.materials.append(mat_ice_ground)
me_plane_018.use_remesh_preserve_volume = False
me_plane_018.use_remesh_preserve_attributes = False
me_plane_018.use_mirror_vertex_groups = False
me_plane_018.update()
me_plane_003 = bpy.data.meshes.new('Plane.003')
me_plane_003.from_pydata([(1.0, 1.0, 0.1333), (1.0, -1.0, 0.1333), (-1.0, -1.0, 0.1333), (-1.0, 1.0, 0.1333)], [], [(1, 0, 3, 2)])
me_plane_003.materials.append(mat_ice_ground)
me_plane_003.use_remesh_preserve_volume = False
me_plane_003.use_remesh_preserve_attributes = False
me_plane_003.use_mirror_vertex_groups = False
me_plane_003.update()
me_plane_002 = bpy.data.meshes.new('Plane.002')
me_plane_002.from_pydata([(-1.5, 1.5, 0.2008), (-1.5, -1.5, 0.2008), (-1.046, -1.5, 0.2008), (-1.046, 1.5, 0.2008), (-1.5, 1.0, 0.2008), (-1.5, 0.4988, 0.2008), (-1.5, 0.001919, 0.2008), (-1.5, -0.5, 0.2008), (-1.5, -1.001, 0.2008), (-1.107, -1.047, 0.2008), (-1.053, -0.4622, 0.2008), (-0.9272, 0.02102, 0.2008), (-0.9975, 0.4995, 0.2008), (-1.036, 0.9968, 0.2008), (-1.038, -1.5, 0.1035), (-1.038, 1.5, 0.1035), (-1.139, -1.047, 0.1035), (-1.045, -0.4622, 0.1035), (-0.8578, 0.02102, 0.1035), (-0.9893, 0.4995, 0.1035), (-0.967, 0.9968, 0.1035), (-1.03, -1.5, -0.005057), (-1.03, 1.5, -0.005057), (-1.131, -1.047, -0.005057), (-1.038, -0.4622, -0.005057), (-0.8503, 0.02102, -0.005057), (-0.9818, 0.4995, -0.005057), (-0.9595, 0.9968, -0.005057)], [], [(0, 4, 13, 3), (4, 5, 12, 13), (5, 6, 11, 12), (6, 7, 10, 11), (7, 8, 9, 10), (8, 1, 2, 9), (3, 13, 20, 15), (13, 12, 19, 20), (12, 11, 18, 19), (11, 10, 17, 18), (10, 9, 16, 17), (9, 2, 14, 16), (15, 20, 27, 22), (20, 19, 26, 27), (19, 18, 25, 26), (18, 17, 24, 25), (17, 16, 23, 24), (16, 14, 21, 23)])
_uv = me_plane_002.uv_layers.new(name='UVTex')
_uv.uv.foreach_set('vector', [0.9751, 0.1862, 0.8126, 0.1862, 0.8115, 0.03559, 0.9751, 0.03871, 0.8126, 0.1862, 0.6497, 0.1862, 0.6499, 0.02293, 0.8115, 0.03559, 0.6497, 0.1862, 0.4882, 0.1862, 0.4944, 9.7e-05, 0.6499, 0.02293, 0.4882, 0.1862, 0.3251, 0.1862, 0.3374, 0.04107, 0.4944, 9.7e-05, 0.3251, 0.1862, 0.1623, 0.1862, 0.1475, 0.05837, 0.3374, 0.04107, 0.1623, 0.1862, 9.7e-05, 0.1862, 9.704e-05, 0.03871, 0.1475, 0.05837, 0.9788, 0.3039, 0.8175, 0.2766, 0.8226, 0.2381, 0.9841, 0.2726, 0.8175, 0.2766, 0.6579, 0.2483, 0.6622, 0.2169, 0.8226, 0.2381, 0.6579, 0.2483, 0.5025, 0.2252, 0.5038, 0.1864, 0.6622, 0.2169, 0.5025, 0.2252, 0.3417, 0.2474, 0.338, 0.2159, 0.5038, 0.1864, 0.3417, 0.2474, 0.1524, 0.271, 0.147, 0.2381, 0.338, 0.2159, 0.1524, 0.271, 0.007474, 0.3039, 9.7e-05, 0.2731, 0.147, 0.2381, 0.9999, 0.3435, 0.8347, 0.3419, 0.8347, 0.3066, 0.9999, 0.3081, 0.8347, 0.3419, 0.673, 0.3424, 0.673, 0.3071, 0.8347, 0.3066, 0.673, 0.3424, 0.5117, 0.3395, 0.5117, 0.3041, 0.673, 0.3071, 0.5117, 0.3395, 0.3434, 0.3436, 0.3434, 0.3083, 0.5117, 0.3041, 0.3434, 0.3436, 0.151, 0.3457, 0.151, 0.3104, 0.3434, 0.3083, 0.151, 0.3457, 9.7e-05, 0.3435, 9.762e-05, 0.3081, 0.151, 0.3104])
me_plane_002.materials.append(mat_ice_ground)
me_plane_002.use_remesh_preserve_volume = False
me_plane_002.use_remesh_preserve_attributes = False
me_plane_002.use_mirror_vertex_groups = False
me_plane_002.update()
me_plane_001 = bpy.data.meshes.new('Plane.001')
me_plane_001.from_pydata([(1.0, 1.0, 0.0), (1.0, -1.0, 0.0), (-1.0, -1.0, 0.0), (-1.0, 1.0, 0.0)], [(1, 2), (0, 1), (0, 3), (2, 3)], [])
me_plane_001.materials.append(mat_ice_ground)
me_plane_001.use_remesh_preserve_volume = False
me_plane_001.use_remesh_preserve_attributes = False
me_plane_001.use_mirror_vertex_groups = False
me_plane_001.update()
me_plane_041 = bpy.data.meshes.new('Plane.041')
me_plane_041.from_pydata([(-1.5, 1.5, 0.2008), (-1.5, -1.5, 0.2008), (-1.046, -1.5, 0.2008), (-1.046, 1.5, 0.2008), (-1.5, 1.0, 0.2008), (-1.5, 0.4987, 0.2008), (-1.5, 0.001918, 0.2008), (-1.5, -0.5, 0.2008), (-1.5, -1.001, 0.2008), (-0.9751, -1.081, 0.2008), (-1.079, -0.5228, 0.2008), (-0.9495, -0.1497, 0.2008), (-0.931, 0.3314, 0.2008), (-0.996, 0.9389, 0.2008), (-1.038, -1.5, 0.1035), (-1.038, 1.5, 0.1035), (-1.007, -1.081, 0.1035), (-1.074, -0.5295, 0.1035), (-0.9093, -0.2062, 0.1035), (-0.9229, 0.3314, 0.1035), (-0.9265, 0.9389, 0.1035), (-1.03, -1.5, -0.005057), (-1.03, 1.5, -0.005057), (-0.9998, -1.081, -0.005057), (-1.07, -0.5356, -0.005057), (-0.9049, -0.2123, -0.005057), (-0.9154, 0.3314, -0.005057), (-0.9191, 0.9389, -0.005057)], [], [(0, 4, 13, 3), (4, 5, 12, 13), (5, 6, 11, 12), (6, 7, 10, 11), (7, 8, 9, 10), (8, 1, 2, 9), (3, 13, 20, 15), (13, 12, 19, 20), (12, 11, 18, 19), (11, 10, 17, 18), (10, 9, 16, 17), (9, 2, 14, 16), (15, 20, 27, 22), (20, 19, 26, 27), (19, 18, 25, 26), (18, 17, 24, 25), (17, 16, 23, 24), (16, 14, 21, 23)])
_uv = me_plane_041.uv_layers.new(name='UVTex')
_uv.uv.foreach_set('vector', [0.9815, 0.1864, 0.8179, 0.1863, 0.798, 0.0214, 0.9816, 0.03784, 0.8179, 0.1863, 0.654, 0.1863, 0.5993, 8.919e-05, 0.798, 0.0214, 0.654, 0.1863, 0.4914, 0.1862, 0.4419, 0.006072, 0.5993, 8.919e-05, 0.4914, 0.1862, 0.3272, 0.1862, 0.3198, 0.04847, 0.4419, 0.006072, 0.3272, 0.1862, 0.1634, 0.1861, 0.1372, 0.01435, 0.3198, 0.04847, 0.1634, 0.1861, 8.919e-05, 0.186, 0.0001404, 0.0375, 0.1372, 0.01435, 0.993, 0.2587, 0.8094, 0.2424, 0.81, 0.2033, 0.9956, 0.2269, 0.8094, 0.2424, 0.6101, 0.2274, 0.6114, 0.1954, 0.81, 0.2033, 0.6101, 0.2274, 0.4527, 0.2217, 0.4357, 0.1866, 0.6114, 0.1954, 0.4527, 0.2217, 0.3243, 0.2358, 0.3182, 0.2044, 0.4357, 0.1866, 0.3243, 0.2358, 0.1397, 0.2568, 0.1375, 0.2234, 0.3182, 0.2044, 0.1397, 0.2568, 0.0006972, 0.2587, 8.919e-05, 0.2268, 0.1375, 0.2234, 0.9999, 0.2974, 0.8128, 0.2949, 0.8128, 0.2593, 0.9999, 0.2618, 0.8128, 0.2949, 0.614, 0.2948, 0.614, 0.2592, 0.8128, 0.2593, 0.614, 0.2948, 0.4381, 0.2945, 0.4361, 0.2589, 0.614, 0.2592, 0.4381, 0.2945, 0.3194, 0.2973, 0.3174, 0.2617, 0.4361, 0.2589, 0.3194, 0.2973, 0.1376, 0.2963, 0.1375, 0.2607, 0.3174, 0.2617, 0.1376, 0.2963, 0.0002039, 0.2974, 8.919e-05, 0.2618, 0.1375, 0.2607])
me_plane_041.materials.append(mat_ice_ground)
me_plane_041.use_remesh_preserve_volume = False
me_plane_041.use_remesh_preserve_attributes = False
me_plane_041.use_mirror_vertex_groups = False
me_plane_041.update()
me_plane_031 = bpy.data.meshes.new('Plane.031')
me_plane_031.from_pydata([(-1.5, -1.5, 0.1986), (-1.5, 1.5, 0.1986), (1.5, 1.5, 0.1986), (-1.046, -1.5, 0.2006), (-0.003385, -0.04978, 0.1986), (1.5, 1.046, 0.2006), (-1.5, -0.5, 0.1986), (-1.5, 0.5001, 0.1986), (-0.5, 1.5, 0.1986), (0.5, 1.5, 0.1986), (-1.097, -0.6896, 0.1986), (-0.5558, -0.3054, 0.1986), (0.3179, 0.3169, 0.1986), (0.9293, 0.7382, 0.1986), (-1.03, -1.5, -0.005057), (0.09707, -0.06031, -0.001423), (1.5, 1.03, -0.005057), (-0.9957, -0.7242, -0.001423), (-0.4465, -0.3011, -0.001423), (0.3662, 0.2724, -0.001423), (0.9606, 0.7006, -0.001423), (1.5, 1.038, 0.1035), (0.9606, 0.7006, 0.09858), (0.3662, 0.2724, 0.09858), (0.05162, -0.04888, 0.09858), (-0.4949, -0.2905, 0.09858), (-1.023, -0.7559, 0.09858), (-1.038, -1.5, 0.1024)], [], [(3, 10, 6, 0), (10, 11, 7, 6), (11, 4, 1, 7), (4, 12, 8, 1), (12, 13, 9, 8), (13, 5, 2, 9), (21, 22, 20, 16), (22, 23, 19, 20), (23, 24, 15, 19), (24, 25, 18, 15), (25, 26, 17, 18), (26, 27, 14, 17), (10, 3, 27, 26), (11, 10, 26, 25), (4, 11, 25, 24), (12, 4, 24, 23), (13, 12, 23, 22), (5, 13, 22, 21)])
_uv = me_plane_031.uv_layers.new(name='UVTex')
_uv.uv.foreach_set('vector', [0.000115, 0.6535, 0.2081, 0.6666, 0.2568, 0.77, 0.0001118, 0.77, 0.2081, 0.6666, 0.3067, 0.5277, 0.5134, 0.77, 0.2568, 0.77, 0.3067, 0.5277, 0.3723, 0.3859, 0.77, 0.77, 0.5134, 0.77, 0.3723, 0.3859, 0.4664, 0.3035, 0.77, 0.5134, 0.77, 0.77, 0.4664, 0.3035, 0.5745, 0.1466, 0.77, 0.2568, 0.77, 0.5134, 0.5745, 0.1466, 0.6535, 0.0001118, 0.77, 0.0001172, 0.77, 0.2568, 0.9969, 0.7969, 0.839, 0.8085, 0.8373, 0.7837, 0.9937, 0.7703, 0.839, 0.8085, 0.6533, 0.8198, 0.6525, 0.7944, 0.8373, 0.7837, 0.6533, 0.8198, 0.539, 0.822, 0.5445, 0.795, 0.6525, 0.7944, 0.539, 0.822, 0.3911, 0.8424, 0.3973, 0.815, 0.5445, 0.795, 0.3911, 0.8424, 0.2066, 0.8543, 0.2199, 0.8276, 0.3973, 0.815, 0.2066, 0.8543, 0.007373, 0.7966, 0.01497, 0.7703, 0.2199, 0.8276, 0.2104, 0.8917, 0.0001118, 0.8207, 0.007373, 0.7966, 0.2066, 0.8543, 0.3794, 0.8688, 0.2104, 0.8917, 0.2066, 0.8543, 0.3911, 0.8424, 0.5296, 0.8492, 0.3794, 0.8688, 0.3911, 0.8424, 0.539, 0.822, 0.6526, 0.8501, 0.5296, 0.8492, 0.539, 0.822, 0.6533, 0.8198, 0.8396, 0.8362, 0.6526, 0.8501, 0.6533, 0.8198, 0.839, 0.8085, 0.9999, 0.8208, 0.8396, 0.8362, 0.839, 0.8085, 0.9969, 0.7969])
me_plane_031.materials.append(mat_ice_ground)
me_plane_031.use_remesh_preserve_volume = False
me_plane_031.use_remesh_preserve_attributes = False
me_plane_031.use_mirror_vertex_groups = False
me_plane_031.update()
me_plane_030 = bpy.data.meshes.new('Plane.030')
me_plane_030.from_pydata([(-1.5, -1.5, 0.2006), (-1.046, -1.5, 0.2006), (-1.5, -1.046, 0.2006), (-1.312, -1.229, 0.2006), (-1.128, -1.408, 0.2006), (-1.189, -1.272, 0.2006), (-1.453, -1.143, 0.2006), (-1.371, -1.176, 0.2006), (-1.038, -1.5, 0.1035), (-1.5, -1.038, 0.1024), (-1.307, -1.213, 0.1024), (-1.112, -1.399, 0.1024), (-1.174, -1.249, 0.1024), (-1.441, -1.126, 0.1024), (-1.363, -1.159, 0.1024), (-1.03, -1.5, -0.005057), (-1.5, -1.03, -0.005057), (-1.307, -1.213, -0.003943), (-1.112, -1.399, -0.003943), (-1.174, -1.249, -0.003943), (-1.441, -1.126, -0.003943), (-1.363, -1.159, -0.003943)], [], [(1, 4, 0), (4, 5, 0), (5, 3, 0), (3, 7, 0), (7, 6, 0), (6, 2, 0), (7, 3, 10, 14), (6, 7, 14, 13), (2, 6, 13, 9), (3, 5, 12, 10), (5, 4, 11, 12), (4, 1, 8, 11), (14, 10, 17, 21), (13, 14, 21, 20), (9, 13, 20, 16), (10, 12, 19, 17), (12, 11, 18, 19), (11, 8, 15, 18)])
_uv = me_plane_030.uv_layers.new(name='UVTex')
_uv.uv.foreach_set('vector', [0.6437, 0.0001455, 0.5275, 0.1305, 0.0001455, 0.0001946, 0.5275, 0.1305, 0.4407, 0.3235, 0.0001455, 0.0001946, 0.4407, 0.3235, 0.2667, 0.3848, 0.0001455, 0.0001946, 0.2667, 0.3848, 0.1835, 0.4597, 0.0001455, 0.0001946, 0.1835, 0.4597, 0.06679, 0.5067, 0.0001455, 0.0001946, 0.06679, 0.5067, 0.0001942, 0.6436, 0.0001455, 0.0001946, 0.2834, 0.6567, 0.3953, 0.6609, 0.3799, 0.801, 0.2694, 0.7976, 0.1582, 0.6439, 0.2834, 0.6567, 0.2694, 0.7976, 0.1506, 0.7857, 0.006058, 0.6502, 0.1582, 0.6439, 0.1506, 0.7857, 0.0001455, 0.7896, 0.3953, 0.6609, 0.5789, 0.6791, 0.5748, 0.8235, 0.3799, 0.801, 0.5789, 0.6791, 0.789, 0.6544, 0.8033, 0.7953, 0.5748, 0.8235, 0.789, 0.6544, 0.9633, 0.6439, 0.98, 0.781, 0.8033, 0.7953, 0.7209, 0.9763, 0.6103, 0.9763, 0.6103, 0.8256, 0.7209, 0.8256, 0.8403, 0.9763, 0.7209, 0.9763, 0.7209, 0.8256, 0.8403, 0.8255, 0.9908, 0.9763, 0.8403, 0.9763, 0.8403, 0.8255, 0.9999, 0.8238, 0.6103, 0.9763, 0.4141, 0.9764, 0.4141, 0.8256, 0.6103, 0.8256, 0.4141, 0.9764, 0.184, 0.9764, 0.184, 0.8256, 0.4141, 0.8256, 0.184, 0.9764, 0.006623, 0.9779, 0.0001455, 0.8238, 0.184, 0.8256])
me_plane_030.materials.append(mat_ice_ground)
me_plane_030.use_remesh_preserve_volume = False
me_plane_030.use_remesh_preserve_attributes = False
me_plane_030.use_mirror_vertex_groups = False
me_plane_030.update()
me_plane_023 = bpy.data.meshes.new('Plane.023')
me_plane_023.from_pydata([(-1.5, -1.5, 0.1986), (-1.5, 1.5, 0.1986), (1.5, 1.5, 0.1986), (-1.046, -1.5, 0.2006), (-0.003385, -0.04978, 0.1986), (1.5, 1.046, 0.2006), (-1.5, -0.5, 0.1986), (-1.5, 0.5001, 0.1986), (-0.5, 1.5, 0.1986), (0.5, 1.5, 0.1986), (-0.7985, -0.8388, 0.1986), (-0.4455, -0.3184, 0.1986), (0.5702, 0.1141, 0.1986), (0.7761, 0.9634, 0.1986), (-1.03, -1.5, -0.005057), (0.09707, -0.06031, -0.001423), (1.5, 1.03, -0.005057), (-0.6973, -0.8735, -0.001423), (-0.3362, -0.3141, -0.001423), (0.6185, 0.06964, -0.001423), (0.8074, 0.9259, -0.001423), (1.5, 1.038, 0.1035), (0.8074, 0.9259, 0.09858), (0.6185, 0.06964, 0.09858), (0.05162, -0.04888, 0.09858), (-0.3847, -0.3035, 0.09858), (-0.7242, -0.9051, 0.09858), (-1.038, -1.5, 0.1024)], [], [(3, 10, 6, 0), (10, 11, 7, 6), (11, 4, 1, 7), (4, 12, 8, 1), (12, 13, 9, 8), (13, 5, 2, 9), (21, 22, 20, 16), (22, 23, 19, 20), (23, 24, 15, 19), (24, 25, 18, 15), (25, 26, 17, 18), (26, 27, 14, 17), (10, 3, 27, 26), (11, 10, 26, 25), (4, 11, 25, 24), (12, 4, 24, 23), (13, 12, 23, 22), (5, 13, 22, 21)])
_uv = me_plane_023.uv_layers.new(name='UVTex')
_uv.uv.foreach_set('vector', [0.0001037, 0.633, 0.1645, 0.5714, 0.2487, 0.7458, 0.0001059, 0.7458, 0.1645, 0.5714, 0.2938, 0.4837, 0.4973, 0.7458, 0.2487, 0.7458, 0.2938, 0.4837, 0.3606, 0.3738, 0.7458, 0.7458, 0.4973, 0.7458, 0.3606, 0.3738, 0.4013, 0.2312, 0.7458, 0.4972, 0.7458, 0.7458, 0.4013, 0.2312, 0.6124, 0.18, 0.7458, 0.2487, 0.7458, 0.4972, 0.6124, 0.18, 0.6329, 0.0001037, 0.7458, 0.0001038, 0.7458, 0.2487, 0.7979, 0.9967, 0.7767, 0.8165, 0.8034, 0.8169, 0.8235, 0.9934, 0.7767, 0.8165, 0.8072, 0.6044, 0.8309, 0.6042, 0.8034, 0.8169, 0.8072, 0.6044, 0.7843, 0.4713, 0.8117, 0.4774, 0.8309, 0.6042, 0.7843, 0.4713, 0.7726, 0.3461, 0.7997, 0.3524, 0.8117, 0.4774, 0.7726, 0.3461, 0.7863, 0.1733, 0.8106, 0.186, 0.7997, 0.3524, 0.7863, 0.1733, 0.8042, 0.003793, 0.8309, 0.007632, 0.8106, 0.186, 0.7507, 0.1761, 0.7798, 0.0001037, 0.8042, 0.003793, 0.7863, 0.1733, 0.746, 0.3335, 0.7507, 0.1761, 0.7863, 0.1733, 0.7726, 0.3461, 0.7578, 0.462, 0.746, 0.3335, 0.7726, 0.3461, 0.7843, 0.4713, 0.7803, 0.6041, 0.7578, 0.462, 0.7843, 0.4713, 0.8072, 0.6044, 0.7488, 0.8169, 0.7803, 0.6041, 0.8072, 0.6044, 0.7767, 0.8165, 0.775, 0.9999, 0.7488, 0.8169, 0.7767, 0.8165, 0.7979, 0.9967])
me_plane_023.materials.append(mat_ice_ground)
me_plane_023.use_remesh_preserve_volume = False
me_plane_023.use_remesh_preserve_attributes = False
me_plane_023.use_mirror_vertex_groups = False
me_plane_023.update()
me_plane_021 = bpy.data.meshes.new('Plane.021')
me_plane_021.from_pydata([], [], [])
me_plane_021.materials.append(mat_snow)
me_plane_021.use_remesh_preserve_volume = False
me_plane_021.use_remesh_preserve_attributes = False
me_plane_021.use_mirror_vertex_groups = False
me_plane_021.update()
me_plane_015 = bpy.data.meshes.new('Plane.015')
me_plane_015.from_pydata([(-1.5, -1.5, 0.2006), (-1.046, -1.5, 0.2006), (-1.5, -1.046, 0.2006), (-1.28, -1.234, 0.2006), (-1.128, -1.408, 0.2006), (-1.176, -1.313, 0.2006), (-1.423, -1.09, 0.2006), (-1.371, -1.176, 0.2006), (-1.038, -1.5, 0.1035), (-1.5, -1.038, 0.1024), (-1.271, -1.221, 0.1024), (-1.112, -1.399, 0.1024), (-1.155, -1.296, 0.1024), (-1.411, -1.074, 0.1024), (-1.363, -1.159, 0.1024), (-1.03, -1.5, -0.005057), (-1.5, -1.03, -0.005057), (-1.271, -1.221, -0.003943), (-1.112, -1.399, -0.003943), (-1.155, -1.296, -0.003943), (-1.411, -1.074, -0.003943), (-1.363, -1.159, -0.003943)], [], [(1, 4, 0), (4, 5, 0), (5, 3, 0), (3, 7, 0), (7, 6, 0), (6, 2, 0), (7, 3, 10, 14), (6, 7, 14, 13), (2, 6, 13, 9), (3, 5, 12, 10), (5, 4, 11, 12), (4, 1, 8, 11), (14, 10, 17, 21), (13, 14, 21, 20), (9, 13, 20, 16), (10, 12, 19, 17), (12, 11, 18, 19), (11, 8, 15, 18)])
_uv = me_plane_015.uv_layers.new(name='UVTex')
_uv.uv.foreach_set('vector', [0.6605, 0.0001467, 0.5413, 0.134, 0.0001467, 0.0001969, 0.5413, 0.134, 0.4709, 0.2719, 0.0001467, 0.0001969, 0.4709, 0.2719, 0.3202, 0.3866, 0.0001467, 0.0001969, 0.3202, 0.3866, 0.1883, 0.4717, 0.0001467, 0.0001969, 0.1883, 0.4717, 0.1122, 0.5964, 0.0001467, 0.0001969, 0.1122, 0.5964, 0.0001963, 0.6605, 0.0001467, 0.0001969, 0.2924, 0.6666, 0.4493, 0.6746, 0.4422, 0.8192, 0.2803, 0.8114, 0.1465, 0.6703, 0.2924, 0.6666, 0.2803, 0.8114, 0.1388, 0.8158, 0.01776, 0.6608, 0.1465, 0.6703, 0.1388, 0.8158, 0.0001467, 0.8029, 0.4493, 0.6746, 0.6384, 0.6819, 0.6432, 0.8301, 0.4422, 0.8192, 0.6384, 0.6819, 0.7928, 0.6682, 0.8047, 0.813, 0.6432, 0.8301, 0.7928, 0.6682, 0.9718, 0.6608, 0.9863, 0.8018, 0.8047, 0.813, 0.7145, 0.9871, 0.5524, 0.9871, 0.5524, 0.8323, 0.7145, 0.8324, 0.8561, 0.9871, 0.7145, 0.9871, 0.7145, 0.8324, 0.8561, 0.8324, 0.9953, 0.9871, 0.8561, 0.9871, 0.8561, 0.8324, 0.9999, 0.8304, 0.5524, 0.9871, 0.3511, 0.987, 0.3511, 0.8323, 0.5524, 0.8323, 0.3511, 0.987, 0.1888, 0.987, 0.1888, 0.8323, 0.3511, 0.8323, 0.1888, 0.987, 0.00676, 0.9885, 0.0001467, 0.8304, 0.1888, 0.8323])
me_plane_015.materials.append(mat_ice_ground)
me_plane_015.use_remesh_preserve_volume = False
me_plane_015.use_remesh_preserve_attributes = False
me_plane_015.use_mirror_vertex_groups = False
me_plane_015.update()

# ---- objects
ob_waterconvex2_001 = bpy.data.objects.new('WaterConvex2.001', me_plane_035)
ob_waterconcave2_002 = bpy.data.objects.new('WaterConcave2.002', me_plane_034)
ob_waterconcave2_001 = bpy.data.objects.new('WaterConcave2.001', me_plane_032)
ob_waterstraight2_002 = bpy.data.objects.new('WaterStraight2.002', me_plane_024)
ob_waterstraight2_001 = bpy.data.objects.new('WaterStraight2.001', me_plane_018)
ob_plane_026 = bpy.data.objects.new('Plane.026', me_plane_003)
ob_spot_001 = bpy.data.objects.new('Spot.001', light_spot_001)
ob_spot = bpy.data.objects.new('Spot', light_spot)
ob_waterstraight1 = bpy.data.objects.new('WaterStraight1', me_plane_002)
ob_plane = bpy.data.objects.new('Plane', me_plane_001)
ob_waterstraight2 = bpy.data.objects.new('WaterStraight2', me_plane_041)
ob_waterconcave2 = bpy.data.objects.new('WaterConcave2', me_plane_031)
ob_waterconvex2 = bpy.data.objects.new('WaterConvex2', me_plane_030)
ob_waterconcave1 = bpy.data.objects.new('WaterConcave1', me_plane_023)
ob_plane_001 = bpy.data.objects.new('Plane.001', me_plane_021)
ob_waterconvex1 = bpy.data.objects.new('WaterConvex1', me_plane_015)
ob_camera = bpy.data.objects.new('Camera', cam_camera_001)
ob_lamp = bpy.data.objects.new('Lamp', light_lamp)
ob_lamp_001 = bpy.data.objects.new('Lamp.001', light_lamp_002)

# ---- transforms, parenting, visibility, modifiers, constraints
ob_waterconvex2_001.location = (8.5, 2.0, 0.0)
ob_waterconvex2_001.rotation_euler = (0.0, -0.0, -7.854)
ob_waterconvex2_001.scale = (0.5, 0.5, 0.5)
ob_waterconvex2_001.lock_rotations_4d = False
ob_waterconvex2_001.empty_display_type = 'ARROWS'
ob_waterconvex2_001.lineart.crease_threshold = 0.0
ob_waterconcave2_002.location = (7.0, 2.0, 0.0)
ob_waterconcave2_002.rotation_euler = (0.0, 0.0, -12.57)
ob_waterconcave2_002.scale = (0.5, 0.5, 0.5)
ob_waterconcave2_002.lock_rotations_4d = False
ob_waterconcave2_002.empty_display_type = 'ARROWS'
ob_waterconcave2_002.lineart.crease_threshold = 0.0
ob_waterconcave2_001.location = (7.0, 2.0, 0.0)
ob_waterconcave2_001.rotation_euler = (0.0, 0.0, -12.57)
ob_waterconcave2_001.scale = (0.5, 0.5, 0.5)
ob_waterconcave2_001.lock_rotations_4d = False
ob_waterconcave2_001.empty_display_type = 'ARROWS'
ob_waterconcave2_001.lineart.crease_threshold = 0.0
ob_waterstraight2_002.location = (8.5, 3.5, 0.0)
ob_waterstraight2_002.rotation_euler = (0.0, -0.0, -6.283)
ob_waterstraight2_002.scale = (0.5, 0.5, 0.5)
ob_waterstraight2_002.lock_rotations_4d = False
ob_waterstraight2_002.empty_display_type = 'ARROWS'
ob_waterstraight2_002.lineart.crease_threshold = 0.0
ob_waterstraight2_001.location = (8.5, 3.5, 0.0)
ob_waterstraight2_001.rotation_euler = (0.0, -0.0, -6.283)
ob_waterstraight2_001.scale = (0.5, 0.5, 0.5)
ob_waterstraight2_001.lock_rotations_4d = False
ob_waterstraight2_001.empty_display_type = 'ARROWS'
ob_waterstraight2_001.lineart.crease_threshold = 0.0
ob_plane_026.location = (0.0, 0.0, -2.0)
ob_plane_026.scale = (0.75, 0.75, 0.75)
ob_plane_026.lock_rotations_4d = False
ob_plane_026.empty_display_type = 'ARROWS'
ob_plane_026.lineart.crease_threshold = 0.0
ob_spot_001.location = (-0.5, -6.283, -6.984)
ob_spot_001.rotation_euler = (0.3894, 2.738, -0.7163)
ob_spot_001.lineart.crease_threshold = 0.0
ob_spot.location = (7.65, 0.9355, -8.916)
ob_spot.rotation_euler = (-2.896e-07, 2.617, 0.1219)
ob_spot.lineart.crease_threshold = 0.0
ob_waterstraight1.location = (0.0, 0.0, 0.0)
ob_waterstraight1.rotation_euler = (0.0, 0.0, -6.283)
ob_waterstraight1.scale = (0.5, 0.5, 0.5)
ob_waterstraight1.lock_rotations_4d = False
ob_waterstraight1.empty_display_type = 'ARROWS'
ob_waterstraight1.lineart.crease_threshold = 0.0
ob_plane.location = (0.0, 0.0, 0.0)
ob_plane.scale = (0.75, 0.75, 0.75)
ob_plane.lock_rotations_4d = False
ob_plane.empty_display_type = 'ARROWS'
ob_plane.lineart.crease_threshold = 0.0
ob_waterstraight2.location = (8.5, 3.5, 0.0)
ob_waterstraight2.rotation_euler = (0.0, -0.0, -6.283)
ob_waterstraight2.scale = (0.5, 0.5, 0.5)
ob_waterstraight2.lock_rotations_4d = False
ob_waterstraight2.empty_display_type = 'ARROWS'
ob_waterstraight2.lineart.crease_threshold = 0.0
ob_waterconcave2.location = (7.0, 2.0, 0.0)
ob_waterconcave2.rotation_euler = (0.0, 0.0, -12.57)
ob_waterconcave2.scale = (0.5, 0.5, 0.5)
ob_waterconcave2.lock_rotations_4d = False
ob_waterconcave2.empty_display_type = 'ARROWS'
ob_waterconcave2.lineart.crease_threshold = 0.0
ob_waterconvex2.location = (8.5, 2.0, 0.0)
ob_waterconvex2.rotation_euler = (0.0, -0.0, -7.854)
ob_waterconvex2.scale = (0.5, 0.5, 0.5)
ob_waterconvex2.lock_rotations_4d = False
ob_waterconvex2.empty_display_type = 'ARROWS'
ob_waterconvex2.lineart.crease_threshold = 0.0
ob_waterconcave1.location = (4.0, 2.0, 0.0)
ob_waterconcave1.rotation_euler = (0.0, 0.0, -12.57)
ob_waterconcave1.scale = (0.5, 0.5, 0.5)
ob_waterconcave1.lock_rotations_4d = False
ob_waterconcave1.empty_display_type = 'ARROWS'
ob_waterconcave1.lineart.crease_threshold = 0.0
ob_plane_001.location = (0.0, 0.0, 0.0)
ob_plane_001.lock_rotations_4d = False
ob_plane_001.empty_display_type = 'ARROWS'
ob_plane_001.lineart.crease_threshold = 0.0
ob_waterconvex1.location = (5.5, 2.0, 0.0)
ob_waterconvex1.rotation_euler = (0.0, 0.0, -7.854)
ob_waterconvex1.scale = (0.5, 0.5, 0.5)
ob_waterconvex1.lock_rotations_4d = False
ob_waterconvex1.empty_display_type = 'ARROWS'
ob_waterconvex1.lineart.crease_threshold = 0.0
ob_camera.location = (5.0, -5.0, 5.87)
ob_camera.rotation_euler = (1.047, 0.0, 0.7854)
ob_camera.lock_rotations_4d = False
ob_camera.empty_display_type = 'ARROWS'
ob_camera.lineart.crease_threshold = 0.0
ob_lamp.location = (2.5, -5.0, 7.5)
ob_lamp.rotation_euler = (0.4847, 0.4381, -0.2138)
ob_lamp.lock_rotations_4d = False
ob_lamp.empty_display_type = 'ARROWS'
ob_lamp.lineart.crease_threshold = 0.0
ob_lamp_001.location = (4.742, 1.021, 7.5)
ob_lamp_001.rotation_euler = (1.602, 0.2861, 1.919)
ob_lamp_001.lock_rotations_4d = False
ob_lamp_001.empty_display_type = 'ARROWS'
ob_lamp_001.lineart.crease_threshold = 0.0

# ---- collection membership
col_collection_1.objects.link(ob_waterconvex2_001)
col_collection_1.objects.link(ob_waterconcave2_002)
col_collection_1.objects.link(ob_waterconcave2_001)
col_collection_1.objects.link(ob_waterstraight2_002)
col_collection_1.objects.link(ob_waterstraight2_001)
col_collection_1.objects.link(ob_plane_026)
col_collection_1.objects.link(ob_spot_001)
col_collection_1.objects.link(ob_spot)
col_collection_1.objects.link(ob_waterstraight1)
col_collection_1.objects.link(ob_plane)
col_collection_1.objects.link(ob_waterstraight2)
col_collection_1.objects.link(ob_waterconcave2)
col_collection_1.objects.link(ob_waterconvex2)
col_collection_1.objects.link(ob_waterconcave1)
col_collection_1.objects.link(ob_plane_001)
col_collection_1.objects.link(ob_waterconvex1)
col_collection_1.objects.link(ob_camera)
col_collection_1.objects.link(ob_lamp)
col_collection_1.objects.link(ob_lamp_001)

# ---- scene / render settings (as saved in the file)
scene.camera = ob_camera
scene.frame_start = 0; scene.frame_end = 43; scene.frame_set(0)
scene.render.engine = 'BLENDER_EEVEE_NEXT'
scene.render.image_settings.compression = 90
scene.render.resolution_x = 256
scene.render.resolution_y = 512
scene.render.resolution_percentage = 25
scene.render.pixel_aspect_x = 100.0
scene.render.pixel_aspect_y = 100.0
scene.render.fps = 25
scene.render.dither_intensity = 0.0
scene.render.use_compositing = False
scene.render.use_sequencer = False
scene.render.bake_margin = 2
scene.render.bake_bias = 0.0
scene.render.use_stamp_time = False
scene.render.use_stamp_date = False
scene.render.use_stamp_frame = False
scene.render.use_stamp_camera = False
scene.render.use_stamp_scene = False
scene.render.use_stamp_filename = False
scene.render.use_stamp_render_time = False
scene.render.stamp_font_size = 0
scene.cycles.use_denoising = False
scene.cycles.samples = 10
scene.cycles.sampling_pattern = 'TABULATED_SOBOL'
scene.cycles.light_sampling_threshold = 0.0
scene.cycles.use_adaptive_sampling = False
scene.cycles.use_light_tree = False
scene.cycles.blur_glossy = 0.0
scene.cycles.volume_bounces = 1
scene.cycles.pixel_filter_type = 'GAUSSIAN'
scene.cycles.sample_clamp_indirect = 0.0
scene.view_settings.view_transform = 'Raw'
bpy.context.view_layer.update()
